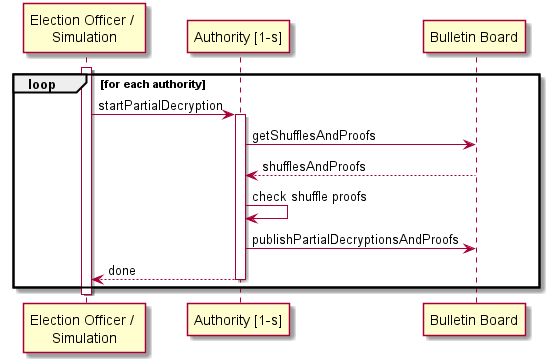

The diagram above was rendered by PlantUML. Its source (embedded in the PNG):
@startuml
participant "Election Officer / \nSimulation" as eo
participant "Authority [1-s]" as auth
participant "Bulletin Board" as bb

activate eo
loop for each authority
eo -> auth : startPartialDecryption
    activate auth
    auth -> bb : getShufflesAndProofs
    bb --> auth : shufflesAndProofs
    auth -> auth : check shuffle proofs
    auth -> bb : publishPartialDecryptionsAndProofs
    auth --> eo : done
    deactivate auth
end
deactivate eo

@enduml